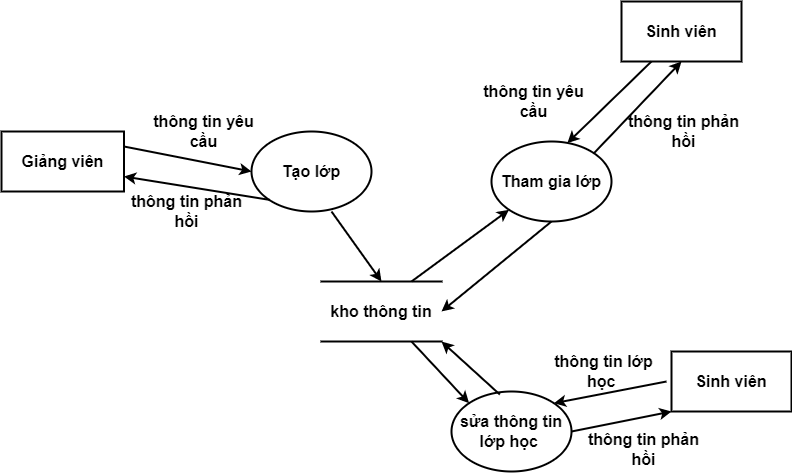

The diagram above was exported from draw.io. Its source (the exported page's mxGraphModel, read from the mxfile embedded in the PNG):
<mxGraphModel dx="3197" dy="1175" grid="1" gridSize="10" guides="1" tooltips="1" connect="1" arrows="1" fold="1" page="1" pageScale="1" pageWidth="827" pageHeight="1169" math="0" shadow="0">
  <root>
    <mxCell id="0" />
    <mxCell id="1" parent="0" />
    <mxCell id="2" value="Sinh viên" style="rounded=0;whiteSpace=wrap;html=1;fontSize=16;fontStyle=1;strokeWidth=2;" vertex="1" parent="1">
      <mxGeometry x="610" y="170" width="120" height="60" as="geometry" />
    </mxCell>
    <mxCell id="3" value="Giảng viên" style="rounded=0;whiteSpace=wrap;html=1;fontSize=16;fontStyle=1;strokeWidth=2;" vertex="1" parent="1">
      <mxGeometry x="-10" y="300" width="122.5" height="60" as="geometry" />
    </mxCell>
    <mxCell id="4" value="kho thông tin" style="shape=partialRectangle;whiteSpace=wrap;html=1;left=0;right=0;fillColor=none;fontSize=16;fontStyle=1;strokeWidth=2;" vertex="1" parent="1">
      <mxGeometry x="310" y="450" width="120" height="60" as="geometry" />
    </mxCell>
    <mxCell id="5" value="thông tin yêu cầu" style="text;html=1;strokeColor=none;fillColor=none;align=center;verticalAlign=middle;whiteSpace=wrap;rounded=0;fontSize=16;fontStyle=1;strokeWidth=2;" vertex="1" parent="1">
      <mxGeometry x="130" y="290" width="125" height="20" as="geometry" />
    </mxCell>
    <mxCell id="6" value="&lt;span style=&quot;font-size: 16px;&quot;&gt;Tạo lớp&lt;/span&gt;" style="ellipse;whiteSpace=wrap;html=1;fontSize=16;fontStyle=1;strokeWidth=2;" vertex="1" parent="1">
      <mxGeometry x="240" y="300" width="120" height="80" as="geometry" />
    </mxCell>
    <mxCell id="7" value="&lt;span style=&quot;font-size: 16px;&quot;&gt;Tham gia lớp&lt;/span&gt;" style="ellipse;whiteSpace=wrap;html=1;fontSize=16;fontStyle=1;strokeWidth=2;" vertex="1" parent="1">
      <mxGeometry x="480" y="310" width="120" height="80" as="geometry" />
    </mxCell>
    <mxCell id="8" value="" style="endArrow=classic;html=1;entryX=0;entryY=0.5;entryDx=0;entryDy=0;exitX=1;exitY=0.25;exitDx=0;exitDy=0;fontSize=16;fontStyle=1;strokeWidth=2;" edge="1" source="3" target="6" parent="1">
      <mxGeometry width="50" height="50" relative="1" as="geometry">
        <mxPoint x="280" y="310" as="sourcePoint" />
        <mxPoint x="330" y="260" as="targetPoint" />
      </mxGeometry>
    </mxCell>
    <mxCell id="9" value="" style="endArrow=classic;html=1;entryX=1;entryY=0.75;entryDx=0;entryDy=0;exitX=0;exitY=1;exitDx=0;exitDy=0;fontSize=16;fontStyle=1;strokeWidth=2;" edge="1" source="6" target="3" parent="1">
      <mxGeometry width="50" height="50" relative="1" as="geometry">
        <mxPoint x="280" y="310" as="sourcePoint" />
        <mxPoint x="330" y="260" as="targetPoint" />
      </mxGeometry>
    </mxCell>
    <mxCell id="10" value="thông tin phản hồi" style="text;html=1;strokeColor=none;fillColor=none;align=center;verticalAlign=middle;whiteSpace=wrap;rounded=0;fontSize=16;fontStyle=1;strokeWidth=2;" vertex="1" parent="1">
      <mxGeometry x="112.5" y="370" width="125" height="20" as="geometry" />
    </mxCell>
    <mxCell id="11" value="" style="endArrow=classic;html=1;fontSize=16;fontStyle=1;strokeWidth=2;" edge="1" parent="1">
      <mxGeometry width="50" height="50" relative="1" as="geometry">
        <mxPoint x="320" y="380" as="sourcePoint" />
        <mxPoint x="370" y="450" as="targetPoint" />
      </mxGeometry>
    </mxCell>
    <mxCell id="12" value="" style="endArrow=classic;html=1;entryX=0;entryY=1;entryDx=0;entryDy=0;exitX=0.75;exitY=0;exitDx=0;exitDy=0;fontSize=16;fontStyle=1;strokeWidth=2;" edge="1" source="4" target="7" parent="1">
      <mxGeometry width="50" height="50" relative="1" as="geometry">
        <mxPoint x="280" y="310" as="sourcePoint" />
        <mxPoint x="330" y="260" as="targetPoint" />
      </mxGeometry>
    </mxCell>
    <mxCell id="13" value="" style="endArrow=classic;html=1;entryX=1;entryY=0.5;entryDx=0;entryDy=0;exitX=0.5;exitY=1;exitDx=0;exitDy=0;fontSize=16;fontStyle=1;strokeWidth=2;" edge="1" source="7" target="4" parent="1">
      <mxGeometry width="50" height="50" relative="1" as="geometry">
        <mxPoint x="280" y="310" as="sourcePoint" />
        <mxPoint x="330" y="260" as="targetPoint" />
      </mxGeometry>
    </mxCell>
    <mxCell id="14" value="thông tin yêu cầu" style="text;html=1;strokeColor=none;fillColor=none;align=center;verticalAlign=middle;whiteSpace=wrap;rounded=0;fontSize=16;fontStyle=1;strokeWidth=2;" vertex="1" parent="1">
      <mxGeometry x="460" y="260" width="125" height="20" as="geometry" />
    </mxCell>
    <mxCell id="15" value="thông tin phản hồi" style="text;html=1;strokeColor=none;fillColor=none;align=center;verticalAlign=middle;whiteSpace=wrap;rounded=0;fontSize=16;fontStyle=1;strokeWidth=2;" vertex="1" parent="1">
      <mxGeometry x="610" y="290" width="125" height="20" as="geometry" />
    </mxCell>
    <mxCell id="16" value="" style="endArrow=classic;html=1;entryX=0.632;entryY=0.02;entryDx=0;entryDy=0;entryPerimeter=0;exitX=0.25;exitY=1;exitDx=0;exitDy=0;fontSize=16;fontStyle=1;strokeWidth=2;" edge="1" source="2" target="7" parent="1">
      <mxGeometry width="50" height="50" relative="1" as="geometry">
        <mxPoint x="280" y="310" as="sourcePoint" />
        <mxPoint x="330" y="260" as="targetPoint" />
      </mxGeometry>
    </mxCell>
    <mxCell id="17" value="" style="endArrow=classic;html=1;entryX=0.5;entryY=1;entryDx=0;entryDy=0;exitX=1;exitY=0;exitDx=0;exitDy=0;fontSize=16;fontStyle=1;strokeWidth=2;" edge="1" source="7" target="2" parent="1">
      <mxGeometry width="50" height="50" relative="1" as="geometry">
        <mxPoint x="280" y="310" as="sourcePoint" />
        <mxPoint x="330" y="260" as="targetPoint" />
      </mxGeometry>
    </mxCell>
    <mxCell id="18" value="&lt;span style=&quot;font-size: 16px;&quot;&gt;sửa thông tin lớp học&amp;nbsp;&lt;/span&gt;" style="ellipse;whiteSpace=wrap;html=1;fontSize=16;fontStyle=1;strokeWidth=2;" vertex="1" parent="1">
      <mxGeometry x="440" y="560" width="120" height="80" as="geometry" />
    </mxCell>
    <mxCell id="19" value="" style="endArrow=classic;html=1;entryX=0;entryY=0;entryDx=0;entryDy=0;exitX=0.75;exitY=1;exitDx=0;exitDy=0;fontSize=16;fontStyle=1;strokeWidth=2;" edge="1" source="4" target="18" parent="1">
      <mxGeometry width="50" height="50" relative="1" as="geometry">
        <mxPoint x="380" y="460" as="sourcePoint" />
        <mxPoint x="430" y="410" as="targetPoint" />
      </mxGeometry>
    </mxCell>
    <mxCell id="20" value="Sinh viên" style="rounded=0;whiteSpace=wrap;html=1;fontSize=16;fontStyle=1;strokeWidth=2;" vertex="1" parent="1">
      <mxGeometry x="660" y="520" width="120" height="60" as="geometry" />
    </mxCell>
    <mxCell id="21" value="thông tin lớp học&amp;nbsp;" style="text;html=1;strokeColor=none;fillColor=none;align=center;verticalAlign=middle;whiteSpace=wrap;rounded=0;fontSize=16;fontStyle=1;strokeWidth=2;" vertex="1" parent="1">
      <mxGeometry x="530" y="530" width="125" height="20" as="geometry" />
    </mxCell>
    <mxCell id="22" value="thông tin phản hồi" style="text;html=1;strokeColor=none;fillColor=none;align=center;verticalAlign=middle;whiteSpace=wrap;rounded=0;fontSize=16;fontStyle=1;strokeWidth=2;" vertex="1" parent="1">
      <mxGeometry x="570" y="608.28" width="125" height="20" as="geometry" />
    </mxCell>
    <mxCell id="23" value="" style="endArrow=classic;html=1;entryX=1;entryY=0;entryDx=0;entryDy=0;exitX=1;exitY=1;exitDx=0;exitDy=0;fontSize=16;fontStyle=1;strokeWidth=2;" edge="1" source="21" target="18" parent="1">
      <mxGeometry width="50" height="50" relative="1" as="geometry">
        <mxPoint x="372" y="628.28" as="sourcePoint" />
        <mxPoint x="647.8400000000001" y="629.8799999999999" as="targetPoint" />
      </mxGeometry>
    </mxCell>
    <mxCell id="24" value="" style="endArrow=classic;html=1;entryX=0;entryY=1;entryDx=0;entryDy=0;exitX=1;exitY=0.5;exitDx=0;exitDy=0;fontSize=16;fontStyle=1;strokeWidth=2;" edge="1" source="18" target="20" parent="1">
      <mxGeometry width="50" height="50" relative="1" as="geometry">
        <mxPoint x="674.4264068711927" y="639.9957287525383" as="sourcePoint" />
        <mxPoint x="422" y="578.28" as="targetPoint" />
      </mxGeometry>
    </mxCell>
    <mxCell id="25" value="" style="endArrow=classic;html=1;entryX=1;entryY=1;entryDx=0;entryDy=0;exitX=0.403;exitY=0.038;exitDx=0;exitDy=0;exitPerimeter=0;fontSize=16;fontStyle=1;strokeWidth=2;" edge="1" source="18" target="4" parent="1">
      <mxGeometry width="50" height="50" relative="1" as="geometry">
        <mxPoint x="220" y="310" as="sourcePoint" />
        <mxPoint x="270" y="260" as="targetPoint" />
      </mxGeometry>
    </mxCell>
  </root>
</mxGraphModel>